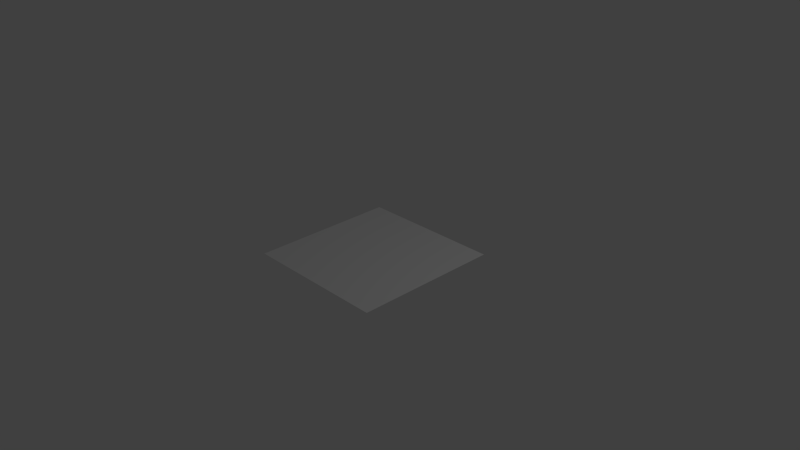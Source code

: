 # Source: directional_light_icon.blend  (saved by Blender 2.71.0; exported with 4.5.12 LTS)
import bpy
from mathutils import Matrix  # noqa: F401  (used for matrix-valued properties, if any)

bpy.ops.wm.read_factory_settings(use_empty=True)
scene = bpy.context.scene
scene.name = 'Scene'

# ---- collections
col_collection_1 = bpy.data.collections.new('Collection 1'); scene.collection.children.link(col_collection_1)

# ---- materials (node trees are filled in below, after node groups)
mat_directional_light_icon = bpy.data.materials.new('directional_light_icon')
mat_directional_light_icon.alpha_threshold = 0.0
mat_directional_light_icon.use_transparent_shadow = False
mat_directional_light_icon.roughness = 0.5
mat_directional_light_icon.line_color = (0.0, 0.0, 0.0, 1.0)

# ---- material node trees

# ---- world
world_world = bpy.data.worlds.new('World'); scene.world = world_world
world_world.color = (0.05088, 0.05088, 0.05088)
world_world.use_sun_shadow = False
world_world.sun_shadow_jitter_overblur = 0.0
world_world.cycles.sampling_method = 'MANUAL'
world_world.cycles.sample_map_resolution = 256

# ---- cameras
cam_camera = bpy.data.cameras.new('Camera')
cam_camera.clip_end = 100.0
cam_camera.lens = 35.0
cam_camera.sensor_width = 32.0
cam_camera.sensor_height = 18.0
cam_camera.ortho_scale = 7.314
cam_camera.dof.focus_distance = 0.0
cam_camera.dof.aperture_fstop = 128.0

# ---- lights
light_lamp = bpy.data.lights.new('Lamp', 'POINT')
light_lamp.transmission_factor = 0.0
light_lamp.cutoff_distance = 30.0
light_lamp.energy = 100.0
light_lamp.shadow_buffer_clip_start = 1.001
light_lamp.shadow_soft_size = 0.1
light_lamp.shadow_maximum_resolution = 0.006
light_lamp.use_absolute_resolution = True
light_lamp.cycles.use_multiple_importance_sampling = False

# ---- meshes
me_cube = bpy.data.meshes.new('Cube')
me_cube.from_pydata([(-1.0, 1.0, -6.755e-07), (-1.0, -1.0, -6.755e-07), (1.0, 1.0, 7.947e-08), (1.0, -1.0, 1.212e-06)], [], [(0, 2, 3, 1)])
_uv = me_cube.uv_layers.new(name='UVMap')
_uv.uv.foreach_set('vector', [0.0, 0.0, 1.0, 0.0, 1.0, 1.0, 0.0, 1.0])
me_cube.materials.append(mat_directional_light_icon)
me_cube.use_remesh_preserve_volume = False
me_cube.use_remesh_preserve_attributes = False
me_cube.use_mirror_vertex_groups = False
me_cube.update()

# ---- objects
ob_cube = bpy.data.objects.new('Cube', me_cube)
ob_lamp = bpy.data.objects.new('Lamp', light_lamp)
ob_camera = bpy.data.objects.new('Camera', cam_camera)

# ---- transforms, parenting, visibility, modifiers, constraints
ob_cube.location = (0.0, 0.0, 0.0)
ob_cube.lock_rotations_4d = False
ob_cube.empty_display_type = 'ARROWS'
ob_cube.lineart.crease_threshold = 0.0
ob_lamp.location = (4.076, 1.005, 5.904)
ob_lamp.rotation_euler = (0.6503, 0.05522, 1.866)
ob_lamp.lock_rotations_4d = False
ob_lamp.empty_display_type = 'ARROWS'
ob_lamp.color = (0.0, 0.0, 0.0, 0.0)
ob_lamp.lineart.crease_threshold = 0.0
ob_camera.location = (7.481, -6.508, 5.344)
ob_camera.rotation_euler = (1.109, 0.01082, 0.8149)
ob_camera.lock_rotations_4d = False
ob_camera.empty_display_type = 'ARROWS'
ob_camera.color = (0.0, 0.0, 0.0, 0.0)
ob_camera.display_type = 'WIRE'
ob_camera.lineart.crease_threshold = 0.0

# ---- collection membership
col_collection_1.objects.link(ob_cube)
col_collection_1.objects.link(ob_lamp)
col_collection_1.objects.link(ob_camera)

# ---- scene / render settings (as saved in the file)
scene.camera = ob_camera
scene.frame_start = 1; scene.frame_end = 250; scene.frame_set(1)
scene.render.engine = 'BLENDER_EEVEE_NEXT'
scene.render.image_settings.color_mode = 'RGB'
scene.render.image_settings.compression = 90
scene.render.resolution_percentage = 50
scene.render.dither_intensity = 0.0
scene.cycles.use_denoising = False
scene.cycles.samples = 10
scene.cycles.sampling_pattern = 'TABULATED_SOBOL'
scene.cycles.light_sampling_threshold = 0.0
scene.cycles.use_adaptive_sampling = False
scene.cycles.use_light_tree = False
scene.cycles.blur_glossy = 0.0
scene.cycles.volume_bounces = 1
scene.cycles.pixel_filter_type = 'GAUSSIAN'
scene.cycles.sample_clamp_indirect = 0.0
scene.view_settings.view_transform = 'Standard'
bpy.context.view_layer.update()
